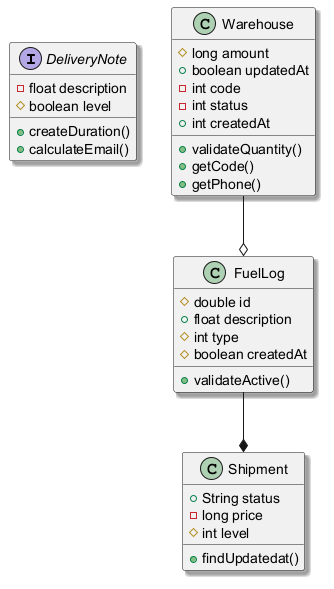

The diagram above was rendered by PlantUML. Its source (embedded in the PNG):
@startuml
skinparam shadowing true
interface DeliveryNote {
  -float description
  #boolean level
  +createDuration()
  +calculateEmail()
}
class FuelLog {
  #double id
  +float description
  #int type
  #boolean createdAt
  +validateActive()
}
class Shipment {
  +String status
  -long price
  #int level
  +findUpdatedat()
}
class Warehouse {
  #long amount
  +boolean updatedAt
  -int code
  -int status
  +int createdAt
  +validateQuantity()
  +getCode()
  +getPhone()
}
Warehouse --o FuelLog
FuelLog --* Shipment
@enduml